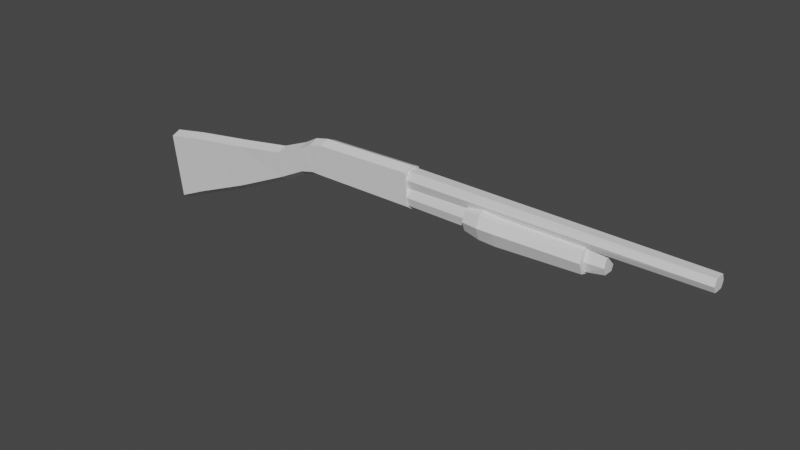# Source: shotgun.blend  (saved by Blender 2.80.75; exported with 4.5.12 LTS)
import bpy
from mathutils import Matrix  # noqa: F401  (used for matrix-valued properties, if any)

bpy.ops.wm.read_factory_settings(use_empty=True)
scene = bpy.context.scene
scene.name = 'Scene'

# ---- collections
col_collection = bpy.data.collections.new('Collection'); scene.collection.children.link(col_collection)

# ---- materials (node trees are filled in below, after node groups)
mat_mat_shotgun_base = bpy.data.materials.new('mat_shotgun_base')
mat_mat_shotgun_base.use_transparent_shadow = False
mat_mat_shotgun_pump = bpy.data.materials.new('mat_shotgun_pump')
mat_mat_shotgun_pump.use_transparent_shadow = False

# ---- material node trees
mat_mat_shotgun_base.use_nodes = True; mat_mat_shotgun_base.node_tree.nodes.clear()
_N = mat_mat_shotgun_base.node_tree.nodes; _L = mat_mat_shotgun_base.node_tree.links
n0 = _N.new('ShaderNodeOutputMaterial'); n0.name = 'Material Output'; n0.location = (300, 300)
n1 = _N.new('ShaderNodeBsdfPrincipled'); n1.name = 'Principled BSDF'; n1.location = (10, 300)
n1.distribution = 'GGX'
n1.subsurface_method = 'BURLEY'
n1.inputs[3].default_value = 1.45
n1.inputs[27].default_value = (0.0, 0.0, 0.0, 1.0)
n1.inputs[28].default_value = 1.0
_L.new(n1.outputs[0], n0.inputs[0])
n0.is_active_output = True
mat_mat_shotgun_pump.use_nodes = True; mat_mat_shotgun_pump.node_tree.nodes.clear()
_N = mat_mat_shotgun_pump.node_tree.nodes; _L = mat_mat_shotgun_pump.node_tree.links
n0 = _N.new('ShaderNodeOutputMaterial'); n0.name = 'Material Output'; n0.location = (300, 300)
n1 = _N.new('ShaderNodeBsdfPrincipled'); n1.name = 'Principled BSDF'; n1.location = (10, 300)
n1.distribution = 'GGX'
n1.subsurface_method = 'BURLEY'
n1.inputs[3].default_value = 1.45
n1.inputs[27].default_value = (0.0, 0.0, 0.0, 1.0)
n1.inputs[28].default_value = 1.0
_L.new(n1.outputs[0], n0.inputs[0])
n0.is_active_output = True

# ---- world
world_world = bpy.data.worlds.new('World'); scene.world = world_world
world_world.use_nodes = True; world_world.node_tree.nodes.clear()
_N = world_world.node_tree.nodes; _L = world_world.node_tree.links
n0 = _N.new('ShaderNodeOutputWorld'); n0.name = 'World Output'; n0.location = (300, 300)
n1 = _N.new('ShaderNodeBackground'); n1.name = 'Background'; n1.location = (10, 300)
n1.inputs[0].default_value = (0.05088, 0.05088, 0.05088, 1.0)
_L.new(n1.outputs[0], n0.inputs[0])
n0.is_active_output = True
world_world.color = (0.05088, 0.05088, 0.05088)
world_world.use_sun_shadow = False
world_world.sun_shadow_jitter_overblur = 0.0

# ---- meshes
me_cube_002 = bpy.data.meshes.new('Cube.002')
me_cube_002.from_pydata([(-0.6594, -0.05637, -0.09593), (-0.6594, -0.07242, 0.1437), (-0.6594, 0.05637, -0.09593), (-0.6594, 0.07242, 0.1437), (0.1136, -0.05637, -0.09593), (0.1136, -0.07242, 0.1583), (0.1136, 0.05637, -0.09593), (0.1136, 0.07242, 0.1583), (-1.092, -0.05637, -0.2284), (-1.092, -0.07242, -0.02668), (-1.092, 0.05637, -0.2284), (-1.092, 0.07242, -0.02668), (-0.8756, 0.07242, 0.06032), (-0.8756, -0.07242, 0.06032), (-0.8756, -0.05637, -0.1197), (-0.8756, 0.05637, -0.1197), (-0.7675, -0.07242, 0.1203), (-0.7675, 0.05637, -0.0941), (-0.7675, 0.07242, 0.1203), (-0.7675, -0.05637, -0.0941), (-1.545, -0.05637, -0.4341), (-1.545, -0.07242, -0.09789), (-1.545, 0.05637, -0.4341), (-1.545, 0.07242, -0.09789), (-2.031, -0.05637, -0.6319), (-2.031, -0.07242, -0.1665), (-2.031, 0.05637, -0.6319), (-2.031, 0.07242, -0.1665), (-2.263, -0.05637, -0.7348), (-2.313, -0.07242, -0.2166), (-2.263, 0.05637, -0.7348), (-2.313, 0.07242, -0.2166), (-0.6594, 0.0, -0.135), (-0.6594, 0.0, 0.1746), (0.1136, 0.0, -0.135), (0.1136, 0.0, 0.1892), (-1.092, 0.0, -0.2675), (-1.092, 0.0, 0.004252), (-0.8756, 0.0, -0.1589), (-0.8756, 0.0, 0.09125), (-0.7675, 0.0, 0.1512), (-0.7675, 0.0, -0.1332), (-1.545, 0.0, -0.4732), (-1.545, 0.0, -0.06696), (-2.031, 0.0, -0.6711), (-2.031, 0.0, -0.1355), (-2.263, 0.0, -0.7739), (-2.313, 0.0, -0.1856), (0.08354, 0.05636, 0.09937), (2.33, 0.05636, 0.09937), (0.08354, 0.03708, 0.03515), (2.33, 0.03708, 0.05499), (0.08354, -0.03708, 0.03515), (2.33, -0.03708, 0.05499), (0.08354, -0.05636, 0.09937), (2.33, -0.05636, 0.09937), (0.08354, -0.03708, 0.1636), (2.33, -0.03708, 0.1483), (0.08354, 0.03708, 0.1636), (2.33, 0.03708, 0.1483), (0.08354, 0.05636, -0.0302), (1.64, 0.05636, -0.03045), (0.08354, 0.03708, -0.09442), (1.64, 0.03708, -0.08222), (0.08354, -0.03708, -0.09442), (1.64, -0.03708, -0.08222), (0.08354, -0.05636, -0.0302), (1.64, -0.05636, -0.03045), (0.08354, -0.03708, 0.03402), (1.64, -0.03708, 0.02666), (0.08354, 0.03708, 0.03402), (1.64, 0.03708, 0.02666), (1.504, 0.06033, -0.03109), (1.504, 0.03969, -0.1069), (1.504, -0.03969, -0.1069), (1.504, -0.06033, -0.03109), (1.504, -0.03969, 0.05156), (1.504, 0.03969, 0.05156)], [], [(39, 12, 11, 37), (2, 3, 7, 6), (34, 35, 5, 4), (4, 5, 1, 0), (32, 34, 4, 0), (35, 33, 1, 5), (11, 10, 22, 23), (38, 14, 8, 36), (12, 15, 10, 11), (14, 13, 9, 8), (19, 16, 13, 14), (18, 17, 15, 12), (41, 19, 14, 38), (40, 18, 12, 39), (33, 3, 18, 40), (32, 0, 19, 41), (3, 2, 17, 18), (0, 1, 16, 19), (23, 22, 26, 27), (8, 9, 21, 20), (37, 11, 23, 43), (36, 8, 20, 42), (45, 27, 31, 47), (20, 21, 25, 24), (43, 23, 27, 45), (42, 20, 24, 44), (46, 47, 31, 30), (44, 24, 28, 46), (27, 26, 30, 31), (24, 25, 29, 28), (26, 44, 46, 30), (28, 29, 47, 46), (22, 42, 44, 26), (21, 43, 45, 25), (25, 45, 47, 29), (10, 36, 42, 22), (9, 37, 43, 21), (2, 32, 41, 17), (1, 33, 40, 16), (16, 40, 39, 13), (17, 41, 38, 15), (15, 38, 36, 10), (7, 3, 33, 35), (2, 6, 34, 32), (6, 7, 35, 34), (13, 39, 37, 9), (48, 49, 51, 50), (50, 51, 53, 52), (52, 53, 55, 54), (54, 55, 57, 56), (51, 49, 59, 57, 55, 53), (56, 57, 59, 58), (58, 59, 49, 48), (48, 50, 52, 54, 56, 58), (72, 61, 63, 73), (73, 63, 65, 74), (74, 65, 67, 75), (75, 67, 69, 76), (63, 61, 71, 69, 67, 65), (76, 69, 71, 77), (77, 71, 61, 72), (60, 62, 64, 66, 68, 70), (70, 77, 72, 60), (68, 76, 77, 70), (66, 75, 76, 68), (64, 74, 75, 66), (62, 73, 74, 64), (60, 72, 73, 62)])
_uv = me_cube_002.uv_layers.new(name='UVMap')
_uv.uv.foreach_set('vector', [0.875, 0.625, 0.875, 0.5, 0.875, 0.5, 0.875, 0.625, 0.375, 0.25, 0.625, 0.25, 0.625, 0.5, 0.375, 0.5, 0.375, 0.625, 0.625, 0.625, 0.625, 0.75, 0.375, 0.75, 0.375, 0.75, 0.625, 0.75, 0.625, 1.0, 0.375, 1.0, 0.125, 0.625, 0.375, 0.625, 0.375, 0.75, 0.125, 0.75, 0.625, 0.625, 0.875, 0.625, 0.875, 0.75, 0.625, 0.75, 0.625, 0.25, 0.375, 0.25, 0.375, 0.25, 0.625, 0.25, 0.125, 0.625, 0.125, 0.75, 0.125, 0.75, 0.125, 0.625, 0.625, 0.25, 0.375, 0.25, 0.375, 0.25, 0.625, 0.25, 0.375, 1.0, 0.625, 1.0, 0.625, 1.0, 0.375, 1.0, 0.375, 1.0, 0.625, 1.0, 0.625, 1.0, 0.375, 1.0, 0.625, 0.25, 0.375, 0.25, 0.375, 0.25, 0.625, 0.25, 0.125, 0.625, 0.125, 0.75, 0.125, 0.75, 0.125, 0.625, 0.875, 0.625, 0.875, 0.5, 0.875, 0.5, 0.875, 0.625, 0.875, 0.625, 0.875, 0.5, 0.875, 0.5, 0.875, 0.625, 0.125, 0.625, 0.125, 0.75, 0.125, 0.75, 0.125, 0.625, 0.625, 0.25, 0.375, 0.25, 0.375, 0.25, 0.625, 0.25, 0.375, 1.0, 0.625, 1.0, 0.625, 1.0, 0.375, 1.0, 0.625, 0.25, 0.375, 0.25, 0.375, 0.25, 0.625, 0.25, 0.375, 1.0, 0.625, 1.0, 0.625, 1.0, 0.375, 1.0, 0.875, 0.625, 0.875, 0.5, 0.875, 0.5, 0.875, 0.625, 0.125, 0.625, 0.125, 0.75, 0.125, 0.75, 0.125, 0.625, 0.875, 0.625, 0.875, 0.5, 0.875, 0.5, 0.875, 0.625, 0.375, 1.0, 0.625, 1.0, 0.625, 1.0, 0.375, 1.0, 0.875, 0.625, 0.875, 0.5, 0.875, 0.5, 0.875, 0.625, 0.125, 0.625, 0.125, 0.75, 0.125, 0.75, 0.125, 0.625, 0.375, 0.125, 0.625, 0.125, 0.625, 0.25, 0.375, 0.25, 0.125, 0.625, 0.125, 0.75, 0.125, 0.75, 0.125, 0.625, 0.625, 0.25, 0.375, 0.25, 0.375, 0.25, 0.625, 0.25, 0.375, 1.0, 0.625, 1.0, 0.625, 1.0, 0.375, 1.0, 0.125, 0.5, 0.125, 0.625, 0.125, 0.625, 0.125, 0.5, 0.375, 0.0, 0.625, 0.0, 0.625, 0.125, 0.375, 0.125, 0.125, 0.5, 0.125, 0.625, 0.125, 0.625, 0.125, 0.5, 0.875, 0.75, 0.875, 0.625, 0.875, 0.625, 0.875, 0.75, 0.875, 0.75, 0.875, 0.625, 0.875, 0.625, 0.875, 0.75, 0.125, 0.5, 0.125, 0.625, 0.125, 0.625, 0.125, 0.5, 0.875, 0.75, 0.875, 0.625, 0.875, 0.625, 0.875, 0.75, 0.125, 0.5, 0.125, 0.625, 0.125, 0.625, 0.125, 0.5, 0.875, 0.75, 0.875, 0.625, 0.875, 0.625, 0.875, 0.75, 0.875, 0.75, 0.875, 0.625, 0.875, 0.625, 0.875, 0.75, 0.125, 0.5, 0.125, 0.625, 0.125, 0.625, 0.125, 0.5, 0.125, 0.5, 0.125, 0.625, 0.125, 0.625, 0.125, 0.5, 0.625, 0.5, 0.875, 0.5, 0.875, 0.625, 0.625, 0.625, 0.125, 0.5, 0.375, 0.5, 0.375, 0.625, 0.125, 0.625, 0.375, 0.5, 0.625, 0.5, 0.625, 0.625, 0.375, 0.625, 0.875, 0.75, 0.875, 0.625, 0.875, 0.625, 0.875, 0.75, 1.0, 0.5, 1.0, 1.0, 0.8333, 1.0, 0.8333, 0.5, 0.8333, 0.5, 0.8333, 1.0, 0.6667, 1.0, 0.6667, 0.5, 0.6667, 0.5, 0.6667, 1.0, 0.5, 1.0, 0.5, 0.5, 0.5, 0.5, 0.5, 1.0, 0.3333, 1.0, 0.3333, 0.5, 0.4578, 0.37, 0.25, 0.49, 0.04215, 0.37, 0.04215, 0.13, 0.25, 0.01, 0.4578, 0.13, 0.3333, 0.5, 0.3333, 1.0, 0.1667, 1.0, 0.1667, 0.5, 0.1667, 0.5, 0.1667, 1.0, -8.941e-08, 1.0, -8.941e-08, 0.5, 0.75, 0.49, 0.9578, 0.37, 0.9578, 0.13, 0.75, 0.01, 0.5422, 0.13, 0.5422, 0.37, 1.0, 0.9563, 1.0, 1.0, 0.8333, 1.0, 0.8333, 0.9563, 0.8333, 0.9563, 0.8333, 1.0, 0.6667, 1.0, 0.6667, 0.9563, 0.6667, 0.9563, 0.6667, 1.0, 0.5, 1.0, 0.5, 0.9563, 0.5, 0.9563, 0.5, 1.0, 0.3333, 1.0, 0.3333, 0.9563, 0.4578, 0.37, 0.25, 0.49, 0.04215, 0.37, 0.04215, 0.13, 0.25, 0.01, 0.4578, 0.13, 0.3333, 0.9563, 0.3333, 1.0, 0.1667, 1.0, 0.1667, 0.9563, 0.1667, 0.9563, 0.1667, 1.0, -8.941e-08, 1.0, -8.941e-08, 0.9563, 0.75, 0.49, 0.9578, 0.37, 0.9578, 0.13, 0.75, 0.01, 0.5422, 0.13, 0.5422, 0.37, 0.1667, 0.5, 0.1667, 0.9563, -8.941e-08, 0.9563, -8.941e-08, 0.5, 0.3333, 0.5, 0.3333, 0.9563, 0.1667, 0.9563, 0.1667, 0.5, 0.5, 0.5, 0.5, 0.9563, 0.3333, 0.9563, 0.3333, 0.5, 0.6667, 0.5, 0.6667, 0.9563, 0.5, 0.9563, 0.5, 0.5, 0.8333, 0.5, 0.8333, 0.9563, 0.6667, 0.9563, 0.6667, 0.5, 1.0, 0.5, 1.0, 0.9563, 0.8333, 0.9563, 0.8333, 0.5])
me_cube_002.materials.append(mat_mat_shotgun_base)
me_cube_002.use_remesh_preserve_volume = False
me_cube_002.use_remesh_preserve_attributes = False
me_cube_002.use_mirror_vertex_groups = False
me_cube_002.update()
me_cube_003 = bpy.data.meshes.new('Cube.003')
me_cube_003.from_pydata([(1.5, 0.07421, -0.1107), (1.5, 0.105, -0.02727), (0.6142, 0.1017, -0.03376), (0.8741, 0.1299, -0.02489), (0.6142, 0.07191, -0.1057), (0.8741, 0.09188, -0.1282), (0.6142, -1.527e-07, -0.1355), (0.8741, -1.561e-07, -0.1573), (0.6142, -0.07191, -0.1057), (0.8741, -0.09188, -0.1282), (0.6142, -0.1017, -0.03376), (0.8741, -0.1299, -0.02489), (0.6142, -0.07191, 0.03814), (0.8741, -0.09188, 0.04546), (0.6142, -1.471e-07, 0.06793), (0.8741, -1.488e-07, 0.0746), (0.6142, 0.07191, 0.03814), (0.8741, 0.09188, 0.04546), (1.5, -1.531e-07, -0.1343), (1.5, -0.07421, -0.1107), (1.5, -0.105, -0.02727), (1.5, -0.07421, 0.04874), (1.5, -1.473e-07, 0.06537), (1.5, 0.07421, 0.04874), (0.7441, 0.1299, -0.02489), (0.7441, 0.09188, -0.1225), (0.7441, -1.561e-07, -0.1561), (0.7441, -0.09188, -0.1225), (0.7441, -0.1299, -0.02489), (0.7441, -0.09188, 0.05623), (0.7441, -1.488e-07, 0.08983), (0.7441, 0.09188, 0.05623)], [], [(24, 3, 5, 25), (25, 5, 7, 26), (26, 7, 9, 27), (27, 9, 11, 28), (28, 11, 13, 29), (29, 13, 15, 30), (0, 1, 23, 22, 21, 20, 19, 18), (30, 15, 17, 31), (31, 17, 3, 24), (2, 4, 6, 8, 10, 12, 14, 16), (13, 21, 22, 15), (3, 1, 0, 5), (7, 18, 19, 9), (15, 22, 23, 17), (9, 19, 20, 11), (17, 23, 1, 3), (11, 20, 21, 13), (5, 0, 18, 7), (16, 31, 24, 2), (14, 30, 31, 16), (12, 29, 30, 14), (10, 28, 29, 12), (8, 27, 28, 10), (6, 26, 27, 8), (4, 25, 26, 6), (2, 24, 25, 4)])
_uv = me_cube_003.uv_layers.new(name='UVMap')
_uv.uv.foreach_set('vector', [1.0, 0.75, 1.0, 1.0, 0.875, 1.0, 0.875, 0.75, 0.875, 0.75, 0.875, 1.0, 0.75, 1.0, 0.75, 0.75, 0.75, 0.75, 0.75, 1.0, 0.625, 1.0, 0.625, 0.75, 0.625, 0.75, 0.625, 1.0, 0.5, 1.0, 0.5, 0.75, 0.5, 0.75, 0.5, 1.0, 0.375, 1.0, 0.375, 0.75, 0.375, 0.75, 0.375, 1.0, 0.25, 1.0, 0.25, 0.75, 0.4197, 0.4197, 0.25, 0.49, 0.08029, 0.4197, 0.01, 0.25, 0.08029, 0.08029, 0.25, 0.01, 0.4197, 0.08029, 0.49, 0.25, 0.25, 0.75, 0.25, 1.0, 0.125, 1.0, 0.125, 0.75, 0.125, 0.75, 0.125, 1.0, 0.0, 1.0, 0.0, 0.75, 0.75, 0.49, 0.9197, 0.4197, 0.99, 0.25, 0.9197, 0.08029, 0.75, 0.01, 0.5803, 0.08029, 0.51, 0.25, 0.5803, 0.4197, 0.375, 1.0, 0.375, 1.0, 0.25, 1.0, 0.25, 1.0, 1.0, 1.0, 1.0, 1.0, 0.875, 1.0, 0.875, 1.0, 0.75, 1.0, 0.75, 1.0, 0.625, 1.0, 0.625, 1.0, 0.25, 1.0, 0.25, 1.0, 0.125, 1.0, 0.125, 1.0, 0.625, 1.0, 0.625, 1.0, 0.5, 1.0, 0.5, 1.0, 0.125, 1.0, 0.125, 1.0, 0.0, 1.0, 0.0, 1.0, 0.5, 1.0, 0.5, 1.0, 0.375, 1.0, 0.375, 1.0, 0.875, 1.0, 0.875, 1.0, 0.75, 1.0, 0.75, 1.0, 0.125, 0.5, 0.125, 0.75, 0.0, 0.75, 0.0, 0.5, 0.25, 0.5, 0.25, 0.75, 0.125, 0.75, 0.125, 0.5, 0.375, 0.5, 0.375, 0.75, 0.25, 0.75, 0.25, 0.5, 0.5, 0.5, 0.5, 0.75, 0.375, 0.75, 0.375, 0.5, 0.625, 0.5, 0.625, 0.75, 0.5, 0.75, 0.5, 0.5, 0.75, 0.5, 0.75, 0.75, 0.625, 0.75, 0.625, 0.5, 0.875, 0.5, 0.875, 0.75, 0.75, 0.75, 0.75, 0.5, 1.0, 0.5, 1.0, 0.75, 0.875, 0.75, 0.875, 0.5])
me_cube_003.materials.append(mat_mat_shotgun_pump)
me_cube_003.use_remesh_preserve_volume = False
me_cube_003.use_remesh_preserve_attributes = False
me_cube_003.use_mirror_vertex_groups = False
me_cube_003.update()

# ---- objects
ob_shotgun_ref = bpy.data.objects.new('Shotgun ref', None)
ob_shotgun_base = bpy.data.objects.new('Shotgun_Base', me_cube_002)
ob_shotgun_pump = bpy.data.objects.new('Shotgun_Pump', me_cube_003)

# ---- transforms, parenting, visibility, modifiers, constraints
ob_shotgun_ref.location = (0.0, 0.0, -0.2545)
ob_shotgun_ref.rotation_euler = (1.571, -0.0, -0.0)
ob_shotgun_ref.empty_display_type = 'IMAGE'
ob_shotgun_ref.empty_display_size = 5.0
ob_shotgun_ref.lineart.crease_threshold = 0.0
ob_shotgun_base.location = (0.0, 0.0, 0.0)
ob_shotgun_base.lineart.crease_threshold = 0.0
ob_shotgun_pump.location = (0.0, 0.0, 0.0)
ob_shotgun_pump.lineart.crease_threshold = 0.0

# ---- collection membership
col_collection.objects.link(ob_shotgun_ref)
col_collection.objects.link(ob_shotgun_base)
col_collection.objects.link(ob_shotgun_pump)

# ---- scene / render settings (as saved in the file)
scene.frame_start = 1; scene.frame_end = 250; scene.frame_set(1)
scene.render.engine = 'BLENDER_EEVEE_NEXT'
scene.cycles.use_denoising = False
scene.cycles.samples = 128
scene.cycles.sampling_pattern = 'TABULATED_SOBOL'
scene.cycles.use_adaptive_sampling = False
scene.cycles.use_light_tree = False
scene.view_settings.view_transform = 'Filmic'
bpy.context.view_layer.update()

# ---- added for rendering (the .blend has no active camera and no usable light): camera, sun
cam_auto = bpy.data.cameras.new('AutoCamera')
cam_auto.lens = 50.0
cam_auto.sensor_width = 36.0
cam_auto.clip_end = 1000.0
ob_auto_camera = bpy.data.objects.new('AutoCamera', cam_auto)
scene.collection.objects.link(ob_auto_camera)
ob_auto_camera.location = (4.40221, -5.27241, 3.2226)
ob_auto_camera.rotation_euler = (1.09748, -7.21219e-08, 0.694738)
scene.camera = ob_auto_camera
light_auto_sun = bpy.data.lights.new('AutoSun', 'SUN')
light_auto_sun.energy = 3.0
light_auto_sun.angle = 0.0523599
ob_auto_sun = bpy.data.objects.new('AutoSun', light_auto_sun)
scene.collection.objects.link(ob_auto_sun)
ob_auto_sun.rotation_euler = (0.872665, 0.174533, 0.523599)
bpy.context.view_layer.update()
